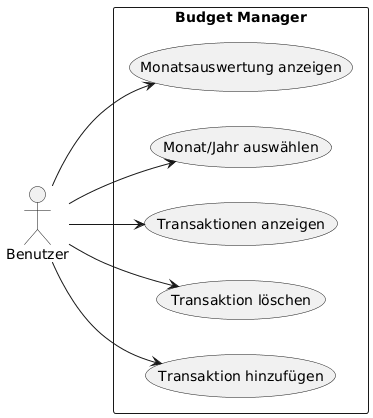

The diagram above was rendered by PlantUML. Its source (embedded in the PNG):
@startuml
left to right direction
actor Benutzer

rectangle "Budget Manager" {
  Benutzer --> (Transaktion hinzufügen)
  Benutzer --> (Transaktion löschen)
  Benutzer --> (Transaktionen anzeigen)
  Benutzer --> (Monat/Jahr auswählen)
  Benutzer --> (Monatsauswertung anzeigen)
}
@enduml